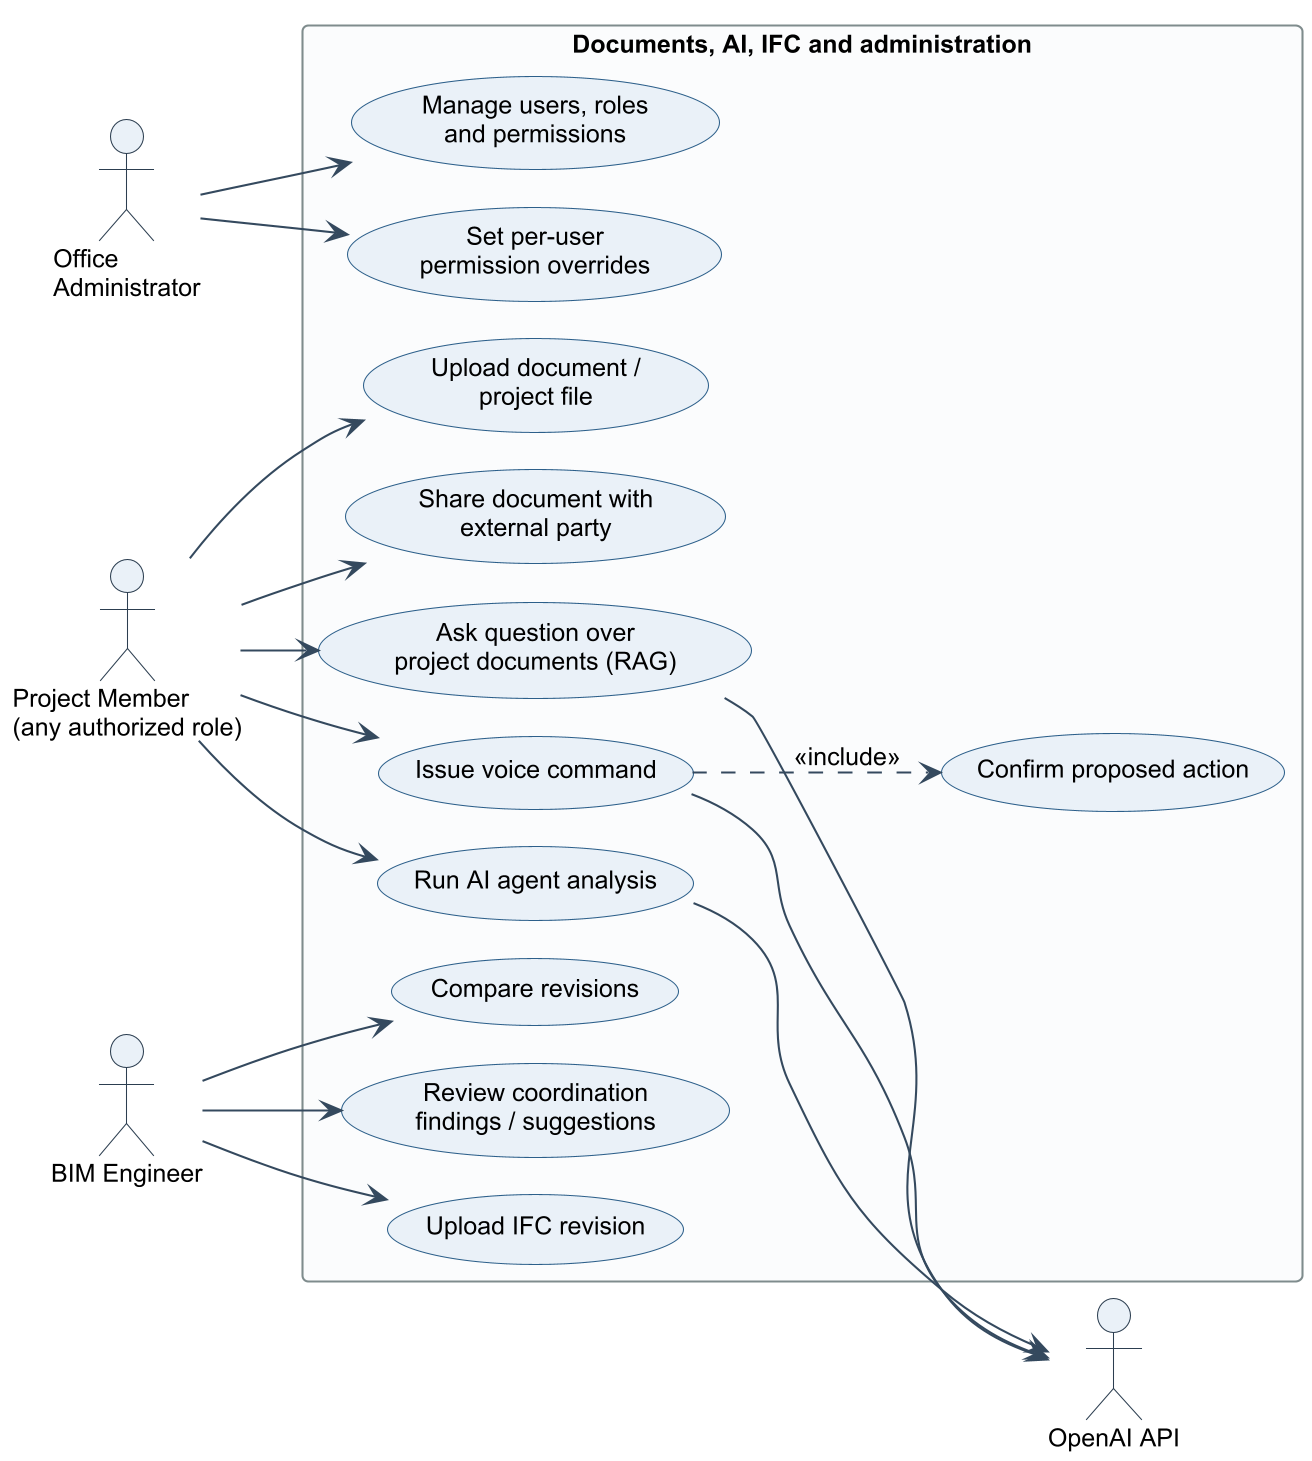

The diagram above was rendered by PlantUML. Its source (embedded in the PNG):
@startuml
!include _style.iuml
left to right direction
actor "Office\nAdministrator" as ADM
actor "Project Member\n(any authorized role)" as MEM
actor "BIM Engineer" as BIM
actor "OpenAI API" as AI
rectangle "Documents, AI, IFC and administration" {
  usecase "Manage users, roles\nand permissions" as A1
  usecase "Set per-user\npermission overrides" as A2
  usecase "Upload document /\nproject file" as D1
  usecase "Share document with\nexternal party" as D2
  usecase "Ask question over\nproject documents (RAG)" as D3
  usecase "Issue voice command" as V1
  usecase "Confirm proposed action" as V2
  usecase "Upload IFC revision" as I1
  usecase "Compare revisions" as I2
  usecase "Review coordination\nfindings / suggestions" as I3
  usecase "Run AI agent analysis" as G1
}
ADM --> A1
ADM --> A2
MEM --> D1
MEM --> D2
MEM --> D3
MEM --> V1
MEM --> G1
BIM --> I1
BIM --> I2
BIM --> I3
V1 ..> V2 : <<include>>
D3 --> AI
V1 --> AI
G1 --> AI
@enduml